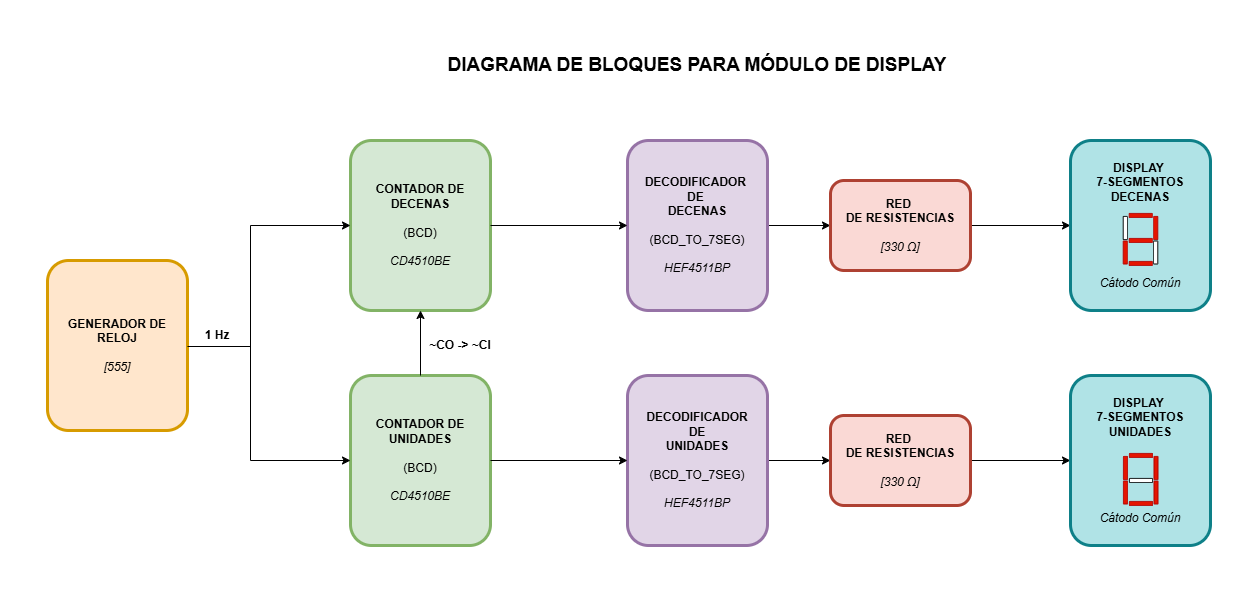

The diagram above was exported from draw.io. Its source (the exported page's mxGraphModel, read from the mxfile embedded in the PNG):
<mxGraphModel dx="1410" dy="825" grid="1" gridSize="10" guides="1" tooltips="1" connect="1" arrows="1" fold="1" page="1" pageScale="1" pageWidth="1654" pageHeight="1169" math="0" shadow="0">
  <root>
    <mxCell id="0" />
    <mxCell id="1" parent="0" />
    <mxCell id="dTBMZnF-viAMUQSViuYr-1" value="&lt;b&gt;GENERADOR DE RELOJ&lt;br&gt;&lt;/b&gt;&lt;br&gt;&lt;i&gt;[555]&lt;/i&gt;" style="rounded=1;whiteSpace=wrap;html=1;fillColor=#ffe6cc;strokeColor=#d79b00;strokeWidth=3;" vertex="1" parent="1">
      <mxGeometry x="177" y="300" width="140" height="170" as="geometry" />
    </mxCell>
    <mxCell id="dTBMZnF-viAMUQSViuYr-2" value="&lt;b&gt;CONTADOR DE DECENAS&lt;/b&gt;&lt;div&gt;&lt;br&gt;&lt;/div&gt;&lt;div&gt;(BCD)&lt;/div&gt;&lt;div&gt;&lt;br&gt;&lt;/div&gt;&lt;div&gt;&lt;i&gt;CD4510BE&lt;/i&gt;&lt;/div&gt;" style="rounded=1;whiteSpace=wrap;html=1;fillColor=#d5e8d4;strokeColor=#82b366;strokeWidth=3;" vertex="1" parent="1">
      <mxGeometry x="480" y="180" width="140" height="170" as="geometry" />
    </mxCell>
    <mxCell id="7OvflnO-017cBPuhM65Y-8" value="" style="edgeStyle=orthogonalEdgeStyle;rounded=0;orthogonalLoop=1;jettySize=auto;html=1;" edge="1" parent="1" source="dTBMZnF-viAMUQSViuYr-4" target="dTBMZnF-viAMUQSViuYr-15">
      <mxGeometry relative="1" as="geometry" />
    </mxCell>
    <mxCell id="dTBMZnF-viAMUQSViuYr-4" value="&lt;b&gt;DECODIFICADOR&amp;nbsp;&lt;/b&gt;&lt;div&gt;&lt;b&gt;DE&amp;nbsp;&lt;/b&gt;&lt;/div&gt;&lt;div&gt;&lt;b&gt;DECENAS&lt;/b&gt;&lt;div&gt;&lt;br&gt;&lt;/div&gt;&lt;div&gt;(BCD_TO_7SEG)&lt;br&gt;&lt;br&gt;&lt;i&gt;HEF4511BP&lt;/i&gt;&lt;/div&gt;&lt;/div&gt;" style="rounded=1;whiteSpace=wrap;html=1;fillColor=#e1d5e7;strokeColor=#9673a6;strokeWidth=3;" vertex="1" parent="1">
      <mxGeometry x="757" y="180" width="140" height="170" as="geometry" />
    </mxCell>
    <mxCell id="7OvflnO-017cBPuhM65Y-9" value="" style="edgeStyle=orthogonalEdgeStyle;rounded=0;orthogonalLoop=1;jettySize=auto;html=1;" edge="1" parent="1" source="dTBMZnF-viAMUQSViuYr-5" target="dTBMZnF-viAMUQSViuYr-16">
      <mxGeometry relative="1" as="geometry" />
    </mxCell>
    <mxCell id="dTBMZnF-viAMUQSViuYr-5" value="&lt;b&gt;DECODIFICADOR&lt;/b&gt;&lt;div&gt;&lt;b&gt;DE&lt;/b&gt;&lt;/div&gt;&lt;div&gt;&lt;b&gt;UNIDADES&lt;/b&gt;&lt;div&gt;&lt;br&gt;&lt;/div&gt;&lt;div&gt;(BCD_TO_7SEG)&lt;br&gt;&lt;br&gt;&lt;i&gt;HEF4511BP&lt;/i&gt;&lt;/div&gt;&lt;/div&gt;" style="rounded=1;whiteSpace=wrap;html=1;fillColor=#e1d5e7;strokeColor=#9673a6;strokeWidth=3;" vertex="1" parent="1">
      <mxGeometry x="757" y="415" width="140" height="170" as="geometry" />
    </mxCell>
    <mxCell id="dTBMZnF-viAMUQSViuYr-6" value="&lt;b&gt;CONTADOR DE UNIDADES&lt;/b&gt;&lt;div&gt;&lt;br&gt;&lt;/div&gt;&lt;div&gt;(BCD)&lt;/div&gt;&lt;div&gt;&lt;br&gt;&lt;/div&gt;&lt;div&gt;&lt;i&gt;CD4510BE&lt;/i&gt;&lt;/div&gt;" style="rounded=1;whiteSpace=wrap;html=1;fillColor=#d5e8d4;strokeColor=#82b366;strokeWidth=3;" vertex="1" parent="1">
      <mxGeometry x="480" y="415" width="140" height="170" as="geometry" />
    </mxCell>
    <mxCell id="dTBMZnF-viAMUQSViuYr-7" value="" style="endArrow=classic;html=1;rounded=0;exitX=0.5;exitY=0;exitDx=0;exitDy=0;entryX=0.5;entryY=1;entryDx=0;entryDy=0;" edge="1" parent="1" source="dTBMZnF-viAMUQSViuYr-6" target="dTBMZnF-viAMUQSViuYr-2">
      <mxGeometry width="50" height="50" relative="1" as="geometry">
        <mxPoint x="690" y="450" as="sourcePoint" />
        <mxPoint x="740" y="400" as="targetPoint" />
      </mxGeometry>
    </mxCell>
    <mxCell id="dTBMZnF-viAMUQSViuYr-9" value="" style="endArrow=none;html=1;rounded=0;" edge="1" parent="1">
      <mxGeometry width="50" height="50" relative="1" as="geometry">
        <mxPoint x="380" y="500" as="sourcePoint" />
        <mxPoint x="380" y="265" as="targetPoint" />
      </mxGeometry>
    </mxCell>
    <mxCell id="dTBMZnF-viAMUQSViuYr-10" value="" style="endArrow=classic;html=1;rounded=0;entryX=0;entryY=0.5;entryDx=0;entryDy=0;" edge="1" parent="1" target="dTBMZnF-viAMUQSViuYr-2">
      <mxGeometry width="50" height="50" relative="1" as="geometry">
        <mxPoint x="380" y="265" as="sourcePoint" />
        <mxPoint x="740" y="400" as="targetPoint" />
      </mxGeometry>
    </mxCell>
    <mxCell id="dTBMZnF-viAMUQSViuYr-11" value="" style="endArrow=classic;html=1;rounded=0;entryX=0;entryY=0.5;entryDx=0;entryDy=0;" edge="1" parent="1" target="dTBMZnF-viAMUQSViuYr-6">
      <mxGeometry width="50" height="50" relative="1" as="geometry">
        <mxPoint x="380" y="500" as="sourcePoint" />
        <mxPoint x="490" y="440" as="targetPoint" />
      </mxGeometry>
    </mxCell>
    <mxCell id="dTBMZnF-viAMUQSViuYr-12" value="" style="endArrow=none;html=1;rounded=0;exitX=1;exitY=0.5;exitDx=0;exitDy=0;" edge="1" parent="1">
      <mxGeometry width="50" height="50" relative="1" as="geometry">
        <mxPoint x="317" y="386" as="sourcePoint" />
        <mxPoint x="380" y="386" as="targetPoint" />
      </mxGeometry>
    </mxCell>
    <mxCell id="dTBMZnF-viAMUQSViuYr-13" value="" style="endArrow=classic;html=1;rounded=0;entryX=0;entryY=0.5;entryDx=0;entryDy=0;exitX=1;exitY=0.5;exitDx=0;exitDy=0;" edge="1" parent="1" source="dTBMZnF-viAMUQSViuYr-2" target="dTBMZnF-viAMUQSViuYr-4">
      <mxGeometry width="50" height="50" relative="1" as="geometry">
        <mxPoint x="560" y="390" as="sourcePoint" />
        <mxPoint x="610" y="340" as="targetPoint" />
      </mxGeometry>
    </mxCell>
    <mxCell id="dTBMZnF-viAMUQSViuYr-14" value="" style="endArrow=classic;html=1;rounded=0;exitX=1;exitY=0.5;exitDx=0;exitDy=0;entryX=0;entryY=0.5;entryDx=0;entryDy=0;" edge="1" parent="1" source="dTBMZnF-viAMUQSViuYr-6" target="dTBMZnF-viAMUQSViuYr-5">
      <mxGeometry width="50" height="50" relative="1" as="geometry">
        <mxPoint x="600" y="420" as="sourcePoint" />
        <mxPoint x="650" y="370" as="targetPoint" />
      </mxGeometry>
    </mxCell>
    <mxCell id="7OvflnO-017cBPuhM65Y-10" value="" style="edgeStyle=orthogonalEdgeStyle;rounded=0;orthogonalLoop=1;jettySize=auto;html=1;" edge="1" parent="1" source="dTBMZnF-viAMUQSViuYr-15" target="dTBMZnF-viAMUQSViuYr-18">
      <mxGeometry relative="1" as="geometry" />
    </mxCell>
    <mxCell id="dTBMZnF-viAMUQSViuYr-15" value="&lt;b&gt;RED&amp;nbsp;&lt;/b&gt;&lt;div&gt;&lt;b&gt;DE RESISTENCIAS&lt;/b&gt;&lt;/div&gt;&lt;div&gt;&lt;b&gt;&lt;br&gt;&lt;/b&gt;&lt;/div&gt;&lt;div&gt;&lt;i&gt;[330&amp;nbsp;&lt;span style=&quot;background-color: transparent;&quot;&gt;Ω&lt;/span&gt;&lt;span style=&quot;background-color: transparent; color: light-dark(rgb(0, 0, 0), rgb(255, 255, 255));&quot;&gt;]&lt;/span&gt;&lt;/i&gt;&lt;/div&gt;" style="rounded=1;whiteSpace=wrap;html=1;fillColor=#fad9d5;strokeColor=#ae4132;strokeWidth=3;" vertex="1" parent="1">
      <mxGeometry x="960" y="220" width="140" height="90" as="geometry" />
    </mxCell>
    <mxCell id="7OvflnO-017cBPuhM65Y-19" value="" style="edgeStyle=orthogonalEdgeStyle;rounded=0;orthogonalLoop=1;jettySize=auto;html=1;" edge="1" parent="1" source="dTBMZnF-viAMUQSViuYr-16" target="7OvflnO-017cBPuhM65Y-11">
      <mxGeometry relative="1" as="geometry" />
    </mxCell>
    <mxCell id="dTBMZnF-viAMUQSViuYr-16" value="&lt;b&gt;RED&amp;nbsp;&lt;/b&gt;&lt;div&gt;&lt;b&gt;DE RESISTENCIAS&lt;/b&gt;&lt;/div&gt;&lt;div&gt;&lt;b&gt;&lt;br&gt;&lt;/b&gt;&lt;/div&gt;&lt;div&gt;&lt;i&gt;[330&amp;nbsp;&lt;span style=&quot;background-color: transparent;&quot;&gt;Ω&lt;/span&gt;&lt;span style=&quot;background-color: transparent; color: light-dark(rgb(0, 0, 0), rgb(255, 255, 255));&quot;&gt;]&lt;/span&gt;&lt;/i&gt;&lt;/div&gt;" style="rounded=1;whiteSpace=wrap;html=1;fillColor=#fad9d5;strokeColor=#ae4132;strokeWidth=3;" vertex="1" parent="1">
      <mxGeometry x="960" y="455" width="140" height="90" as="geometry" />
    </mxCell>
    <mxCell id="dTBMZnF-viAMUQSViuYr-18" value="&lt;b&gt;DISPLAY&amp;nbsp;&lt;/b&gt;&lt;div&gt;&lt;b&gt;7-SEGMENTOS&lt;/b&gt;&lt;/div&gt;&lt;div&gt;&lt;b&gt;DECENAS&lt;br&gt;&lt;/b&gt;&lt;div&gt;&lt;div&gt;&lt;br&gt;&lt;/div&gt;&lt;div&gt;&lt;br&gt;&lt;/div&gt;&lt;div&gt;&lt;br&gt;&lt;/div&gt;&lt;div&gt;&lt;br&gt;&lt;br&gt;&lt;i&gt;Cátodo Común&lt;/i&gt;&lt;/div&gt;&lt;/div&gt;&lt;/div&gt;" style="rounded=1;whiteSpace=wrap;html=1;fillColor=#b0e3e6;strokeColor=#0e8088;strokeWidth=3;" vertex="1" parent="1">
      <mxGeometry x="1200" y="180" width="140" height="170" as="geometry" />
    </mxCell>
    <mxCell id="7OvflnO-017cBPuhM65Y-1" value="" style="rounded=1;whiteSpace=wrap;html=1;rotation=90;fillColor=light-dark(#ffffff, #ff9281);fontColor=#FFFFFF;strokeColor=light-dark(#000000, #ffacac);" vertex="1" parent="1">
      <mxGeometry x="1243.25" y="265.5" width="23" height="4" as="geometry" />
    </mxCell>
    <mxCell id="7OvflnO-017cBPuhM65Y-2" value="" style="rounded=1;whiteSpace=wrap;html=1;rotation=90;fontStyle=1;fillColor=#e51400;fontColor=#ffffff;strokeColor=#B20000;" vertex="1" parent="1">
      <mxGeometry x="1243.25" y="290" width="23" height="4" as="geometry" />
    </mxCell>
    <mxCell id="7OvflnO-017cBPuhM65Y-3" value="" style="rounded=1;whiteSpace=wrap;html=1;rotation=0;fillColor=#e51400;strokeColor=#B20000;fontColor=#ffffff;" vertex="1" parent="1">
      <mxGeometry x="1258.75" y="253" width="23" height="4" as="geometry" />
    </mxCell>
    <mxCell id="7OvflnO-017cBPuhM65Y-4" value="" style="rounded=1;whiteSpace=wrap;html=1;rotation=0;fillColor=#E51400;fontColor=#ffffff;strokeColor=#B20000;" vertex="1" parent="1">
      <mxGeometry x="1258.75" y="278" width="23" height="4" as="geometry" />
    </mxCell>
    <mxCell id="7OvflnO-017cBPuhM65Y-5" value="" style="rounded=1;whiteSpace=wrap;html=1;rotation=0;strokeColor=#B20000;fillColor=#E51400;" vertex="1" parent="1">
      <mxGeometry x="1258.75" y="301" width="23" height="4" as="geometry" />
    </mxCell>
    <mxCell id="7OvflnO-017cBPuhM65Y-6" value="" style="rounded=1;whiteSpace=wrap;html=1;rotation=90;fontStyle=1;" vertex="1" parent="1">
      <mxGeometry x="1273.75" y="290" width="23" height="4" as="geometry" />
    </mxCell>
    <mxCell id="7OvflnO-017cBPuhM65Y-7" value="" style="rounded=1;whiteSpace=wrap;html=1;rotation=90;strokeColor=#B20000;fillColor=#E51400;" vertex="1" parent="1">
      <mxGeometry x="1273.75" y="265.5" width="23" height="4" as="geometry" />
    </mxCell>
    <mxCell id="7OvflnO-017cBPuhM65Y-11" value="&lt;b&gt;DISPLAY&amp;nbsp;&lt;/b&gt;&lt;div&gt;&lt;b&gt;7-SEGMENTOS&lt;/b&gt;&lt;/div&gt;&lt;div&gt;&lt;b&gt;UNIDADES&lt;br&gt;&lt;/b&gt;&lt;div&gt;&lt;div&gt;&lt;br&gt;&lt;/div&gt;&lt;div&gt;&lt;br&gt;&lt;/div&gt;&lt;div&gt;&lt;br&gt;&lt;/div&gt;&lt;div&gt;&lt;br&gt;&lt;br&gt;&lt;i&gt;Cátodo Común&lt;/i&gt;&lt;/div&gt;&lt;/div&gt;&lt;/div&gt;" style="rounded=1;whiteSpace=wrap;html=1;fillColor=#b0e3e6;strokeColor=#0e8088;strokeWidth=3;" vertex="1" parent="1">
      <mxGeometry x="1200" y="415" width="140" height="170" as="geometry" />
    </mxCell>
    <mxCell id="BTNA_UKgjD7juHW6eWjS-1" value="" style="rounded=1;whiteSpace=wrap;html=1;rotation=90;fillColor=#e51400;fontColor=#ffffff;strokeColor=#B20000;" vertex="1" parent="1">
      <mxGeometry x="1243.5" y="505.5" width="23" height="4" as="geometry" />
    </mxCell>
    <mxCell id="BTNA_UKgjD7juHW6eWjS-2" value="" style="rounded=1;whiteSpace=wrap;html=1;rotation=90;fontStyle=1;fillColor=#e51400;fontColor=#ffffff;strokeColor=#B20000;" vertex="1" parent="1">
      <mxGeometry x="1243.5" y="530" width="23" height="4" as="geometry" />
    </mxCell>
    <mxCell id="BTNA_UKgjD7juHW6eWjS-3" value="" style="rounded=1;whiteSpace=wrap;html=1;rotation=0;fillColor=#e51400;strokeColor=#B20000;fontColor=#ffffff;" vertex="1" parent="1">
      <mxGeometry x="1259" y="493" width="23" height="4" as="geometry" />
    </mxCell>
    <mxCell id="BTNA_UKgjD7juHW6eWjS-4" value="" style="rounded=1;whiteSpace=wrap;html=1;rotation=0;fillColor=#FFFFFF;fontColor=#ffffff;strokeColor=#000000;" vertex="1" parent="1">
      <mxGeometry x="1259" y="518" width="23" height="4" as="geometry" />
    </mxCell>
    <mxCell id="BTNA_UKgjD7juHW6eWjS-5" value="" style="rounded=1;whiteSpace=wrap;html=1;rotation=0;strokeColor=#B20000;fillColor=#E51400;" vertex="1" parent="1">
      <mxGeometry x="1259" y="541" width="23" height="4" as="geometry" />
    </mxCell>
    <mxCell id="BTNA_UKgjD7juHW6eWjS-6" value="" style="rounded=1;whiteSpace=wrap;html=1;rotation=90;fontStyle=1;strokeColor=#B20000;fillColor=#E51400;" vertex="1" parent="1">
      <mxGeometry x="1274" y="530" width="23" height="4" as="geometry" />
    </mxCell>
    <mxCell id="BTNA_UKgjD7juHW6eWjS-7" value="" style="rounded=1;whiteSpace=wrap;html=1;rotation=90;strokeColor=#B20000;fillColor=#E51400;" vertex="1" parent="1">
      <mxGeometry x="1274" y="505.5" width="23" height="4" as="geometry" />
    </mxCell>
    <mxCell id="orMfEx6hxrv8rScAE8TG-1" value="1 Hz" style="text;html=1;align=center;verticalAlign=middle;whiteSpace=wrap;rounded=0;fontStyle=1" vertex="1" parent="1">
      <mxGeometry x="317" y="360" width="60" height="30" as="geometry" />
    </mxCell>
    <mxCell id="orMfEx6hxrv8rScAE8TG-4" value="~CO -&amp;gt;&amp;nbsp;~CI" style="text;html=1;align=center;verticalAlign=middle;whiteSpace=wrap;rounded=0;fontStyle=1" vertex="1" parent="1">
      <mxGeometry x="550" y="370" width="80" height="30" as="geometry" />
    </mxCell>
    <mxCell id="DQrycMcy5O6gvaXmsped-1" value="DIAGRAMA DE BLOQUES PARA MÓDULO DE DISPLAY" style="text;html=1;align=center;verticalAlign=middle;whiteSpace=wrap;rounded=0;fontSize=19;fontStyle=1" vertex="1" parent="1">
      <mxGeometry x="517" y="90" width="620" height="30" as="geometry" />
    </mxCell>
    <mxCell id="DQrycMcy5O6gvaXmsped-2" value="" style="whiteSpace=wrap;html=1;aspect=fixed;strokeColor=none;" vertex="1" parent="1">
      <mxGeometry x="1090" y="40" width="80" height="80" as="geometry" />
    </mxCell>
    <mxCell id="DQrycMcy5O6gvaXmsped-3" value="" style="whiteSpace=wrap;html=1;aspect=fixed;strokeColor=none;" vertex="1" parent="1">
      <mxGeometry x="1297" y="80" width="80" height="80" as="geometry" />
    </mxCell>
    <mxCell id="DQrycMcy5O6gvaXmsped-4" value="" style="whiteSpace=wrap;html=1;aspect=fixed;strokeColor=none;" vertex="1" parent="1">
      <mxGeometry x="360" y="550" width="80" height="80" as="geometry" />
    </mxCell>
    <mxCell id="DQrycMcy5O6gvaXmsped-5" value="" style="whiteSpace=wrap;html=1;aspect=fixed;strokeColor=none;" vertex="1" parent="1">
      <mxGeometry x="130" y="198" width="80" height="80" as="geometry" />
    </mxCell>
  </root>
</mxGraphModel>